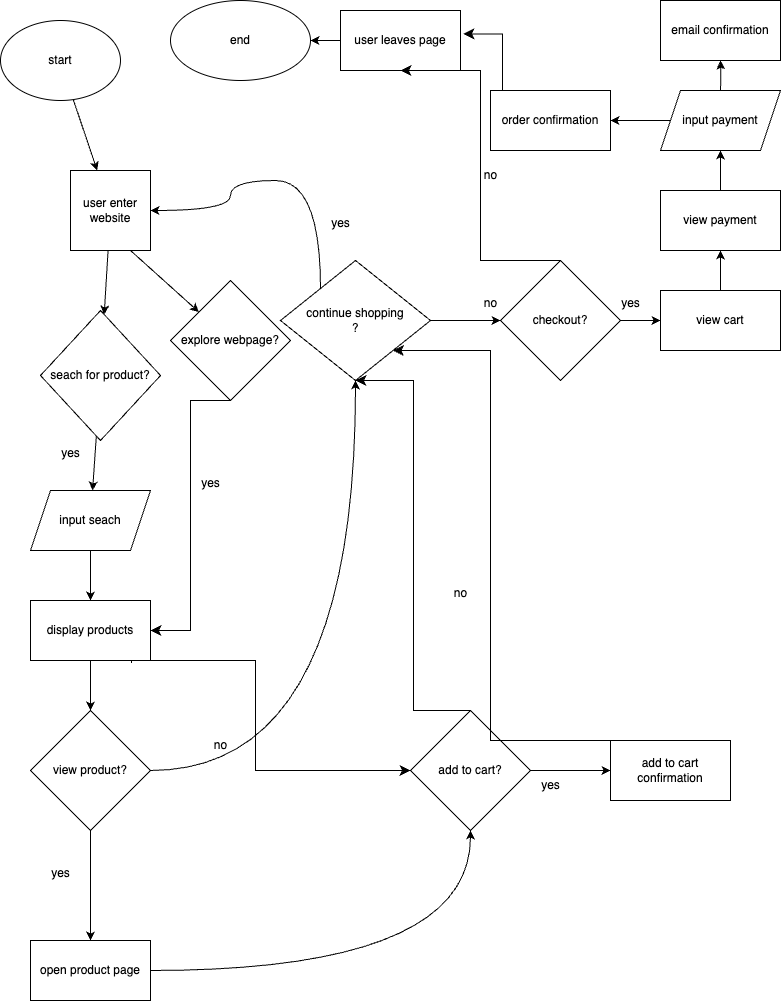

The diagram above was exported from draw.io. Its source (the exported page's mxGraphModel, read from the mxfile embedded in the PNG):
<mxGraphModel dx="1009" dy="1116" grid="1" gridSize="10" guides="1" tooltips="1" connect="1" arrows="1" fold="1" page="1" pageScale="1" pageWidth="850" pageHeight="1100" math="0" shadow="0">
  <root>
    <mxCell id="0" />
    <mxCell id="1" parent="0" />
    <mxCell id="9" value="" style="edgeStyle=none;html=1;" edge="1" parent="1" source="2" target="7">
      <mxGeometry relative="1" as="geometry" />
    </mxCell>
    <mxCell id="2" value="start" style="ellipse;whiteSpace=wrap;html=1;" vertex="1" parent="1">
      <mxGeometry x="50" y="40" width="120" height="80" as="geometry" />
    </mxCell>
    <mxCell id="14" value="" style="edgeStyle=none;html=1;" edge="1" parent="1" source="7" target="11">
      <mxGeometry relative="1" as="geometry" />
    </mxCell>
    <mxCell id="7" value="user enter website" style="whiteSpace=wrap;html=1;aspect=fixed;" vertex="1" parent="1">
      <mxGeometry x="120" y="190" width="80" height="80" as="geometry" />
    </mxCell>
    <mxCell id="16" value="" style="edgeStyle=none;html=1;" edge="1" parent="1" source="11" target="15">
      <mxGeometry relative="1" as="geometry" />
    </mxCell>
    <mxCell id="11" value="seach for product?" style="rhombus;whiteSpace=wrap;html=1;" vertex="1" parent="1">
      <mxGeometry x="90" y="330" width="120" height="130" as="geometry" />
    </mxCell>
    <mxCell id="12" value="" style="edgeStyle=none;html=1;exitX=0.75;exitY=1;exitDx=0;exitDy=0;" edge="1" parent="1" target="13" source="7">
      <mxGeometry relative="1" as="geometry">
        <mxPoint x="260" y="260" as="sourcePoint" />
      </mxGeometry>
    </mxCell>
    <mxCell id="13" value="explore webpage?" style="rhombus;whiteSpace=wrap;html=1;" vertex="1" parent="1">
      <mxGeometry x="220" y="300" width="120" height="120" as="geometry" />
    </mxCell>
    <mxCell id="19" value="" style="edgeStyle=none;html=1;" edge="1" parent="1" source="15" target="18">
      <mxGeometry relative="1" as="geometry" />
    </mxCell>
    <mxCell id="15" value="input seach" style="shape=parallelogram;perimeter=parallelogramPerimeter;whiteSpace=wrap;html=1;fixedSize=1;" vertex="1" parent="1">
      <mxGeometry x="80" y="510" width="120" height="60" as="geometry" />
    </mxCell>
    <mxCell id="17" value="yes" style="text;html=1;align=center;verticalAlign=middle;resizable=0;points=[];autosize=1;strokeColor=none;fillColor=none;" vertex="1" parent="1">
      <mxGeometry x="100" y="458" width="40" height="30" as="geometry" />
    </mxCell>
    <mxCell id="24" value="" style="edgeStyle=orthogonalEdgeStyle;curved=1;html=1;" edge="1" parent="1" source="18" target="23">
      <mxGeometry relative="1" as="geometry" />
    </mxCell>
    <mxCell id="18" value="display products" style="rounded=0;whiteSpace=wrap;html=1;" vertex="1" parent="1">
      <mxGeometry x="80" y="620" width="120" height="60" as="geometry" />
    </mxCell>
    <mxCell id="20" value="" style="edgeStyle=elbowEdgeStyle;elbow=horizontal;endArrow=classic;html=1;curved=0;rounded=0;endSize=8;startSize=8;entryX=1;entryY=0.5;entryDx=0;entryDy=0;exitX=0.5;exitY=1;exitDx=0;exitDy=0;" edge="1" parent="1" source="13" target="18">
      <mxGeometry width="50" height="50" relative="1" as="geometry">
        <mxPoint x="400" y="600" as="sourcePoint" />
        <mxPoint x="300" y="490" as="targetPoint" />
      </mxGeometry>
    </mxCell>
    <mxCell id="21" value="yes" style="text;html=1;align=center;verticalAlign=middle;resizable=0;points=[];autosize=1;strokeColor=none;fillColor=none;" vertex="1" parent="1">
      <mxGeometry x="240" y="488" width="40" height="30" as="geometry" />
    </mxCell>
    <mxCell id="41" value="" style="edgeStyle=orthogonalEdgeStyle;curved=1;html=1;" edge="1" parent="1" source="22" target="40">
      <mxGeometry relative="1" as="geometry" />
    </mxCell>
    <mxCell id="22" value="add to cart?" style="rhombus;whiteSpace=wrap;html=1;" vertex="1" parent="1">
      <mxGeometry x="460" y="730" width="120" height="120" as="geometry" />
    </mxCell>
    <mxCell id="27" value="" style="edgeStyle=orthogonalEdgeStyle;curved=1;html=1;" edge="1" parent="1" source="23" target="26">
      <mxGeometry relative="1" as="geometry" />
    </mxCell>
    <mxCell id="34" value="" style="edgeStyle=orthogonalEdgeStyle;curved=1;html=1;" edge="1" parent="1" source="23" target="33">
      <mxGeometry relative="1" as="geometry" />
    </mxCell>
    <mxCell id="23" value="view product?" style="rhombus;whiteSpace=wrap;html=1;" vertex="1" parent="1">
      <mxGeometry x="80" y="730" width="120" height="120" as="geometry" />
    </mxCell>
    <mxCell id="25" value="" style="edgeStyle=segmentEdgeStyle;endArrow=classic;html=1;curved=0;rounded=0;endSize=8;startSize=8;exitX=0.841;exitY=1.043;exitDx=0;exitDy=0;exitPerimeter=0;entryX=0;entryY=0.5;entryDx=0;entryDy=0;" edge="1" parent="1" source="18" target="22">
      <mxGeometry width="50" height="50" relative="1" as="geometry">
        <mxPoint x="210" y="730" as="sourcePoint" />
        <mxPoint x="260" y="680" as="targetPoint" />
        <Array as="points">
          <mxPoint x="181" y="680" />
          <mxPoint x="305" y="680" />
        </Array>
      </mxGeometry>
    </mxCell>
    <mxCell id="39" value="" style="edgeStyle=orthogonalEdgeStyle;curved=1;html=1;" edge="1" parent="1" source="26" target="22">
      <mxGeometry relative="1" as="geometry" />
    </mxCell>
    <mxCell id="26" value="open product page" style="whiteSpace=wrap;html=1;" vertex="1" parent="1">
      <mxGeometry x="80" y="960" width="120" height="60" as="geometry" />
    </mxCell>
    <mxCell id="28" value="yes" style="text;html=1;align=center;verticalAlign=middle;resizable=0;points=[];autosize=1;strokeColor=none;fillColor=none;" vertex="1" parent="1">
      <mxGeometry x="90" y="878" width="40" height="30" as="geometry" />
    </mxCell>
    <mxCell id="36" value="" style="edgeStyle=orthogonalEdgeStyle;curved=1;html=1;" edge="1" parent="1" source="33" target="35">
      <mxGeometry relative="1" as="geometry" />
    </mxCell>
    <mxCell id="43" value="" style="edgeStyle=orthogonalEdgeStyle;curved=1;html=1;entryX=1;entryY=0.5;entryDx=0;entryDy=0;" edge="1" parent="1" source="33" target="7">
      <mxGeometry relative="1" as="geometry">
        <Array as="points">
          <mxPoint x="370" y="340" />
          <mxPoint x="370" y="200" />
          <mxPoint x="280" y="200" />
          <mxPoint x="280" y="230" />
        </Array>
      </mxGeometry>
    </mxCell>
    <mxCell id="33" value="continue shopping&lt;div&gt;?&lt;/div&gt;" style="rhombus;whiteSpace=wrap;html=1;" vertex="1" parent="1">
      <mxGeometry x="330" y="280" width="150" height="120" as="geometry" />
    </mxCell>
    <mxCell id="50" value="" style="edgeStyle=orthogonalEdgeStyle;curved=1;html=1;" edge="1" parent="1" source="35" target="49">
      <mxGeometry relative="1" as="geometry" />
    </mxCell>
    <mxCell id="35" value="checkout?" style="rhombus;whiteSpace=wrap;html=1;" vertex="1" parent="1">
      <mxGeometry x="550" y="280" width="120" height="120" as="geometry" />
    </mxCell>
    <mxCell id="37" value="no" style="text;html=1;align=center;verticalAlign=middle;resizable=0;points=[];autosize=1;strokeColor=none;fillColor=none;" vertex="1" parent="1">
      <mxGeometry x="520" y="308" width="40" height="30" as="geometry" />
    </mxCell>
    <mxCell id="38" value="no" style="text;html=1;align=center;verticalAlign=middle;resizable=0;points=[];autosize=1;strokeColor=none;fillColor=none;" vertex="1" parent="1">
      <mxGeometry x="250" y="750" width="40" height="30" as="geometry" />
    </mxCell>
    <mxCell id="40" value="add to cart confirmation" style="whiteSpace=wrap;html=1;" vertex="1" parent="1">
      <mxGeometry x="660" y="760" width="120" height="60" as="geometry" />
    </mxCell>
    <mxCell id="42" value="" style="edgeStyle=elbowEdgeStyle;elbow=horizontal;endArrow=classic;html=1;curved=0;rounded=0;endSize=8;startSize=8;exitX=0.5;exitY=0;exitDx=0;exitDy=0;entryX=1;entryY=1;entryDx=0;entryDy=0;" edge="1" parent="1" source="40" target="33">
      <mxGeometry width="50" height="50" relative="1" as="geometry">
        <mxPoint x="695" y="730" as="sourcePoint" />
        <mxPoint x="745" y="680" as="targetPoint" />
        <Array as="points">
          <mxPoint x="540" y="570" />
        </Array>
      </mxGeometry>
    </mxCell>
    <mxCell id="45" value="yes" style="text;html=1;align=center;verticalAlign=middle;resizable=0;points=[];autosize=1;strokeColor=none;fillColor=none;" vertex="1" parent="1">
      <mxGeometry x="370" y="228" width="40" height="30" as="geometry" />
    </mxCell>
    <mxCell id="46" value="yes" style="text;html=1;align=center;verticalAlign=middle;resizable=0;points=[];autosize=1;strokeColor=none;fillColor=none;" vertex="1" parent="1">
      <mxGeometry x="580" y="790" width="40" height="30" as="geometry" />
    </mxCell>
    <mxCell id="47" value="" style="edgeStyle=elbowEdgeStyle;elbow=horizontal;endArrow=classic;html=1;curved=0;rounded=0;endSize=8;startSize=8;entryX=0.5;entryY=1;entryDx=0;entryDy=0;" edge="1" parent="1" target="33">
      <mxGeometry width="50" height="50" relative="1" as="geometry">
        <mxPoint x="520" y="730" as="sourcePoint" />
        <mxPoint x="570" y="680" as="targetPoint" />
      </mxGeometry>
    </mxCell>
    <mxCell id="48" value="no" style="text;html=1;align=center;verticalAlign=middle;resizable=0;points=[];autosize=1;strokeColor=none;fillColor=none;" vertex="1" parent="1">
      <mxGeometry x="490" y="598" width="40" height="30" as="geometry" />
    </mxCell>
    <mxCell id="52" value="" style="edgeStyle=orthogonalEdgeStyle;curved=1;html=1;" edge="1" parent="1" source="49" target="51">
      <mxGeometry relative="1" as="geometry" />
    </mxCell>
    <mxCell id="49" value="view cart" style="whiteSpace=wrap;html=1;" vertex="1" parent="1">
      <mxGeometry x="710" y="310" width="120" height="60" as="geometry" />
    </mxCell>
    <mxCell id="54" value="" style="edgeStyle=orthogonalEdgeStyle;curved=1;html=1;" edge="1" parent="1" source="51">
      <mxGeometry relative="1" as="geometry">
        <mxPoint x="770" y="170" as="targetPoint" />
      </mxGeometry>
    </mxCell>
    <mxCell id="51" value="view payment" style="whiteSpace=wrap;html=1;" vertex="1" parent="1">
      <mxGeometry x="710" y="210" width="120" height="60" as="geometry" />
    </mxCell>
    <mxCell id="56" value="" style="edgeStyle=orthogonalEdgeStyle;curved=1;html=1;" edge="1" parent="1" target="55">
      <mxGeometry relative="1" as="geometry">
        <mxPoint x="770" y="110" as="sourcePoint" />
      </mxGeometry>
    </mxCell>
    <mxCell id="63" value="" style="edgeStyle=orthogonalEdgeStyle;curved=1;html=1;exitX=0;exitY=0.5;exitDx=0;exitDy=0;" edge="1" parent="1" source="67" target="62">
      <mxGeometry relative="1" as="geometry">
        <mxPoint x="710" y="140" as="sourcePoint" />
      </mxGeometry>
    </mxCell>
    <mxCell id="55" value="email confirmation" style="whiteSpace=wrap;html=1;" vertex="1" parent="1">
      <mxGeometry x="710" y="20" width="120" height="60" as="geometry" />
    </mxCell>
    <mxCell id="57" value="yes" style="text;html=1;align=center;verticalAlign=middle;resizable=0;points=[];autosize=1;strokeColor=none;fillColor=none;" vertex="1" parent="1">
      <mxGeometry x="660" y="308" width="40" height="30" as="geometry" />
    </mxCell>
    <mxCell id="69" value="" style="edgeStyle=orthogonalEdgeStyle;curved=1;html=1;" edge="1" parent="1" source="58" target="68">
      <mxGeometry relative="1" as="geometry" />
    </mxCell>
    <mxCell id="58" value="user leaves page" style="whiteSpace=wrap;html=1;" vertex="1" parent="1">
      <mxGeometry x="390" y="30" width="120" height="60" as="geometry" />
    </mxCell>
    <mxCell id="60" value="" style="edgeStyle=elbowEdgeStyle;elbow=horizontal;endArrow=classic;html=1;curved=0;rounded=0;endSize=8;startSize=8;entryX=0.5;entryY=1;entryDx=0;entryDy=0;" edge="1" parent="1" target="58">
      <mxGeometry width="50" height="50" relative="1" as="geometry">
        <mxPoint x="610" y="280" as="sourcePoint" />
        <mxPoint x="660" y="230" as="targetPoint" />
      </mxGeometry>
    </mxCell>
    <mxCell id="61" value="no" style="text;html=1;align=center;verticalAlign=middle;resizable=0;points=[];autosize=1;strokeColor=none;fillColor=none;" vertex="1" parent="1">
      <mxGeometry x="520" y="180" width="40" height="30" as="geometry" />
    </mxCell>
    <mxCell id="62" value="order confirmation" style="whiteSpace=wrap;html=1;" vertex="1" parent="1">
      <mxGeometry x="540" y="110" width="120" height="60" as="geometry" />
    </mxCell>
    <mxCell id="64" value="" style="edgeStyle=elbowEdgeStyle;elbow=horizontal;endArrow=classic;html=1;curved=0;rounded=0;endSize=8;startSize=8;entryX=1.025;entryY=0.39;entryDx=0;entryDy=0;entryPerimeter=0;" edge="1" parent="1" target="58">
      <mxGeometry width="50" height="50" relative="1" as="geometry">
        <mxPoint x="590" y="110" as="sourcePoint" />
        <mxPoint x="640" y="60" as="targetPoint" />
      </mxGeometry>
    </mxCell>
    <mxCell id="67" value="input payment" style="shape=parallelogram;perimeter=parallelogramPerimeter;whiteSpace=wrap;html=1;fixedSize=1;" vertex="1" parent="1">
      <mxGeometry x="710" y="110" width="120" height="60" as="geometry" />
    </mxCell>
    <mxCell id="68" value="end" style="ellipse;whiteSpace=wrap;html=1;" vertex="1" parent="1">
      <mxGeometry x="220" y="20" width="140" height="80" as="geometry" />
    </mxCell>
  </root>
</mxGraphModel>